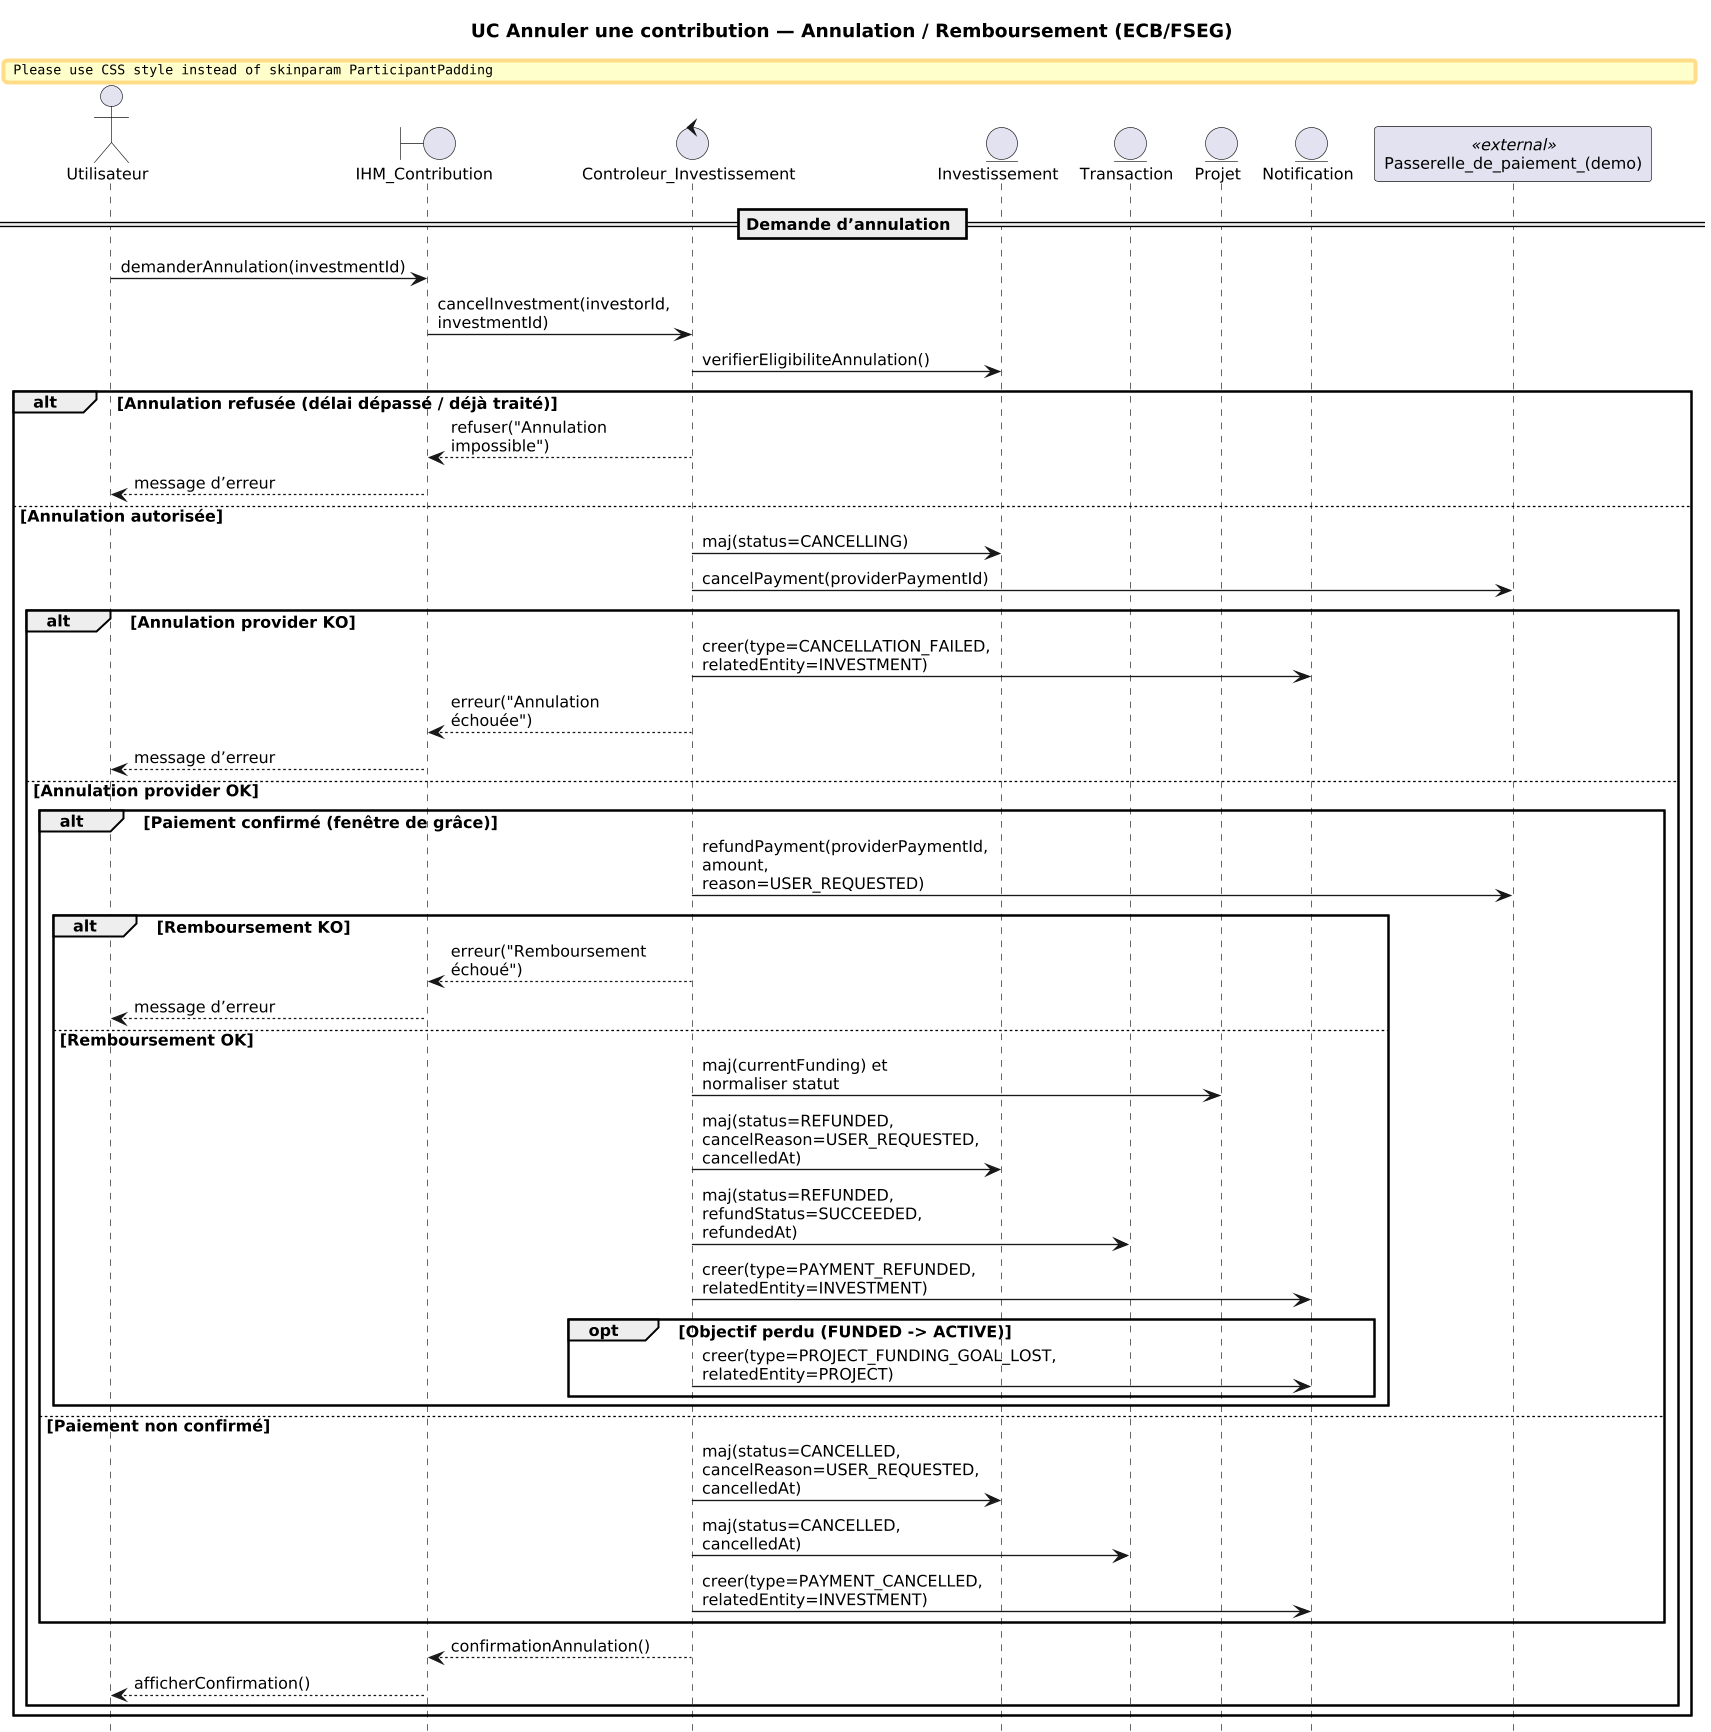

The diagram above was rendered by PlantUML. Its source (embedded in the PNG):
@startuml
' ============================
'  Normes FSEG (ECB)
'  - Acteur : Utilisateur
'  - <<boundary>> : IHM_Contribution
'  - <<control>>  : Controleur_Investissement
'  - <<entity>>   : Investissement, Transaction, Projet, Notification
'  - <<external>> : Passerelle_de_paiement_(demo)
' ============================

hide footbox
skinparam shadowing false
skinparam defaultFontName "Times New Roman"
skinparam defaultFontSize 12
skinparam sequenceMessageAlign left
skinparam ParticipantPadding 10
skinparam BoxPadding 6
skinparam maxMessageSize 45
skinparam wrapWidth 150
skinparam dpi 150
scale 0.85

title UC Annuler une contribution — Annulation / Remboursement (ECB/FSEG)

actor "Utilisateur" as U
boundary "IHM_Contribution" as IHM
control "Controleur_Investissement" as CI
entity "Investissement" as Inv
entity "Transaction" as Tx
entity "Projet" as P
entity "Notification" as N
participant "Passerelle_de_paiement_(demo)" as Pay <<external>>

== Demande d’annulation ==
U -> IHM : demanderAnnulation(investmentId)
IHM -> CI : cancelInvestment(investorId, investmentId)

CI -> Inv : verifierEligibiliteAnnulation()
alt Annulation refusée (délai dépassé / déjà traité)
  CI --> IHM : refuser("Annulation impossible")
  IHM --> U : message d’erreur
else Annulation autorisée
  CI -> Inv : maj(status=CANCELLING)
  CI -> Pay : cancelPayment(providerPaymentId)
  alt Annulation provider KO
    CI -> N : creer(type=CANCELLATION_FAILED, relatedEntity=INVESTMENT)
    CI --> IHM : erreur("Annulation échouée")
    IHM --> U : message d’erreur
  else Annulation provider OK
    alt Paiement confirmé (fenêtre de grâce)
      CI -> Pay : refundPayment(providerPaymentId, amount, reason=USER_REQUESTED)
      alt Remboursement KO
        CI --> IHM : erreur("Remboursement échoué")
        IHM --> U : message d’erreur
      else Remboursement OK
        CI -> P : maj(currentFunding) et normaliser statut
        CI -> Inv : maj(status=REFUNDED, cancelReason=USER_REQUESTED, cancelledAt)
        CI -> Tx : maj(status=REFUNDED, refundStatus=SUCCEEDED, refundedAt)
        CI -> N : creer(type=PAYMENT_REFUNDED, relatedEntity=INVESTMENT)
        opt Objectif perdu (FUNDED -> ACTIVE)
          CI -> N : creer(type=PROJECT_FUNDING_GOAL_LOST, relatedEntity=PROJECT)
        end
      end
    else Paiement non confirmé
      CI -> Inv : maj(status=CANCELLED, cancelReason=USER_REQUESTED, cancelledAt)
      CI -> Tx : maj(status=CANCELLED, cancelledAt)
      CI -> N : creer(type=PAYMENT_CANCELLED, relatedEntity=INVESTMENT)
    end
    CI --> IHM : confirmationAnnulation()
    IHM --> U : afficherConfirmation()
  end
end
@enduml